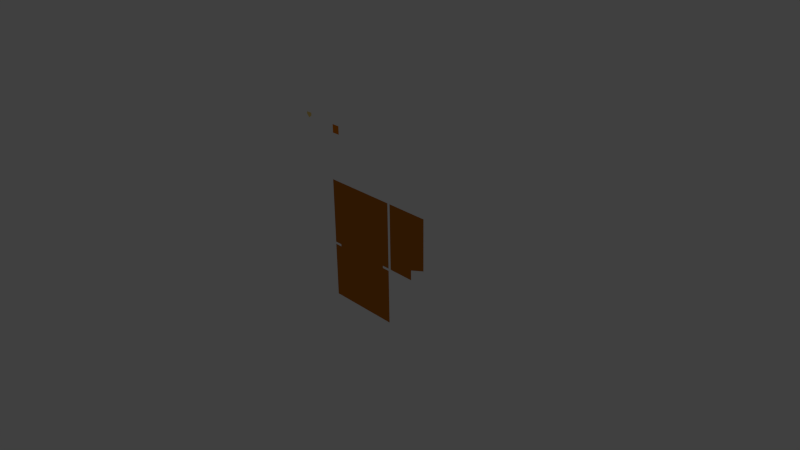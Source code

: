 # Source: EncydrosRefineryHud.blend  (saved by Blender 2.76.0; exported with 4.5.12 LTS)
import bpy
from mathutils import Matrix  # noqa: F401  (used for matrix-valued properties, if any)

bpy.ops.wm.read_factory_settings(use_empty=True)
scene = bpy.context.scene
scene.name = 'Scene'

# ---- collections
col_collection_1 = bpy.data.collections.new('Collection 1'); scene.collection.children.link(col_collection_1)

# ---- materials (node trees are filled in below, after node groups)
mat_hudmaterial1 = bpy.data.materials.new('HudMaterial1')
mat_hudmaterial1.alpha_threshold = 0.0
mat_hudmaterial1.use_transparent_shadow = False
mat_hudmaterial1.diffuse_color = (0.5382, 0.1648, 0.01166, 1.0)
mat_hudmaterial1.roughness = 0.5
mat_hudmaterial1.line_color = (0.0, 0.0, 0.0, 1.0)
mat_hudmaterial2 = bpy.data.materials.new('HudMaterial2')
mat_hudmaterial2.alpha_threshold = 0.0
mat_hudmaterial2.use_transparent_shadow = False
mat_hudmaterial2.diffuse_color = (1.0, 0.715, 0.2212, 1.0)
mat_hudmaterial2.roughness = 0.5
mat_hudmaterial2.line_color = (0.0, 0.0, 0.0, 1.0)
mat_hudbutton = bpy.data.materials.new('HudButton')
mat_hudbutton.alpha_threshold = 0.0
mat_hudbutton.use_transparent_shadow = False
mat_hudbutton.diffuse_color = (0.8, 0.2161, 0.0, 1.0)
mat_hudbutton.roughness = 0.5
mat_hudbutton.line_color = (0.0, 0.0, 0.0, 1.0)

# ---- material node trees

# ---- world
world_world = bpy.data.worlds.new('World'); scene.world = world_world
world_world.color = (0.05088, 0.05088, 0.05088)
world_world.use_sun_shadow = False
world_world.sun_shadow_jitter_overblur = 0.0
world_world.cycles.sampling_method = 'MANUAL'
world_world.cycles.sample_map_resolution = 256

# ---- cameras
cam_camera = bpy.data.cameras.new('Camera')
cam_camera.clip_end = 100.0
cam_camera.lens = 35.0
cam_camera.sensor_width = 32.0
cam_camera.sensor_height = 18.0
cam_camera.ortho_scale = 7.314
cam_camera.dof.focus_distance = 0.0
cam_camera.dof.aperture_fstop = 128.0

# ---- lights
light_lamp = bpy.data.lights.new('Lamp', 'POINT')
light_lamp.transmission_factor = 0.0
light_lamp.cutoff_distance = 30.0
light_lamp.energy = 100.0
light_lamp.shadow_buffer_clip_start = 1.001
light_lamp.shadow_soft_size = 1.0
light_lamp.shadow_maximum_resolution = 0.006
light_lamp.use_absolute_resolution = True
light_lamp.cycles.use_multiple_importance_sampling = False

# ---- meshes
me_cube_000 = bpy.data.meshes.new('Cube.000')
me_cube_000.from_pydata([(0.7285, -0.03494, 0.06416), (0.9442, -0.03494, 0.8372), (0.3568, -0.03494, 0.8372), (0.3568, -0.03494, -0.07413), (0.9442, -0.03494, 0.1377), (0.7285, -0.03494, -0.07413)], [], [(1, 4, 0, 5, 3, 2)])
me_cube_000.materials.append(mat_hudmaterial1)
me_cube_000.materials.append(mat_hudmaterial2)
me_cube_000.materials.append(mat_hudbutton)
me_cube_000.use_remesh_preserve_volume = False
me_cube_000.use_remesh_preserve_attributes = False
me_cube_000.use_mirror_vertex_groups = False
me_cube_000.update()
me_cube_006 = bpy.data.meshes.new('Cube.006')
me_cube_006.from_pydata([(-0.7188, -0.03494, -0.88), (-0.7188, -0.03494, 0.8372), (0.3185, -0.03494, 0.8372), (0.3185, -0.03494, -0.88), (-0.7188, -0.03494, -0.07413), (-0.7188, -0.03494, -0.1068), (0.3185, -0.03494, -0.07413), (0.3185, -0.03494, -0.1068), (0.2115, -0.03494, -0.1068), (0.2115, -0.03494, -0.07413), (-0.6119, -0.03494, -0.1068), (-0.6119, -0.03494, -0.07413)], [], [(2, 6, 9, 11, 4, 1), (7, 3, 0, 5, 10, 8), (8, 10, 11, 9)])
me_cube_006.materials.append(mat_hudmaterial1)
me_cube_006.materials.append(mat_hudmaterial2)
me_cube_006.materials.append(mat_hudbutton)
me_cube_006.use_remesh_preserve_volume = False
me_cube_006.use_remesh_preserve_attributes = False
me_cube_006.use_mirror_vertex_groups = False
me_cube_006.update()
me_cube_004 = bpy.data.meshes.new('Cube.004')
me_cube_004.from_pydata([(-0.04505, 0.000806, -0.0172), (-0.04505, 0.000806, 0.0172), (-0.0357, 0.000806, 0.02236), (-0.0357, 0.000806, -0.02236), (0.04505, 0.000806, 0.0172), (0.04505, 0.000806, -0.0172), (0.0357, 0.000806, -0.02236), (0.0357, 0.000806, 0.02236), (0.0, 0.000806, -0.05323)], [], [(0, 1, 2, 3), (4, 5, 6, 7), (2, 7, 6, 3), (3, 6, 8)])
me_cube_004.materials.append(mat_hudmaterial2)
me_cube_004.use_remesh_preserve_volume = False
me_cube_004.use_remesh_preserve_attributes = False
me_cube_004.use_mirror_vertex_groups = False
me_cube_004.update()
me_cube_001 = bpy.data.meshes.new('Cube.001')
me_cube_001.from_pydata([(-0.0566, 0.000806, -0.0566), (0.0566, 0.000806, -0.0566), (-0.0566, 0.000806, 0.0566), (0.0566, 0.000806, 0.0566)], [], [(2, 3, 1, 0)])
me_cube_001.materials.append(mat_hudbutton)
me_cube_001.use_remesh_preserve_volume = False
me_cube_001.use_remesh_preserve_attributes = False
me_cube_001.use_mirror_vertex_groups = False
me_cube_001.update()

# ---- objects
ob_refineryhud2 = bpy.data.objects.new('RefineryHud2', me_cube_000)
ob_refineryhud = bpy.data.objects.new('RefineryHud', me_cube_006)
ob_hudarrow = bpy.data.objects.new('HudArrow', me_cube_004)
ob_hudbutton = bpy.data.objects.new('HudButton', me_cube_001)
ob_lamp = bpy.data.objects.new('Lamp', light_lamp)
ob_camera = bpy.data.objects.new('Camera', cam_camera)

# ---- transforms, parenting, visibility, modifiers, constraints
ob_refineryhud2.location = (0.0, 0.0, 0.0)
ob_refineryhud2.lock_rotations_4d = False
ob_refineryhud2.empty_display_type = 'ARROWS'
ob_refineryhud2.lineart.crease_threshold = 0.0
ob_refineryhud.location = (0.0, 0.0, 0.0)
ob_refineryhud.lock_rotations_4d = False
ob_refineryhud.empty_display_type = 'ARROWS'
ob_refineryhud.lineart.crease_threshold = 0.0
ob_hudarrow.location = (-1.352, 0.1182, 1.536)
ob_hudarrow.lineart.crease_threshold = 0.0
ob_hudbutton.location = (-0.6547, -0.007636, 1.529)
ob_hudbutton.lineart.crease_threshold = 0.0
ob_lamp.location = (4.076, 1.005, 5.904)
ob_lamp.rotation_euler = (0.6503, 0.05522, 1.866)
ob_lamp.lock_rotations_4d = False
ob_lamp.empty_display_type = 'ARROWS'
ob_lamp.color = (0.0, 0.0, 0.0, 0.0)
ob_lamp.lineart.crease_threshold = 0.0
ob_camera.location = (7.481, -6.508, 5.344)
ob_camera.rotation_euler = (1.109, 0.01082, 0.8149)
ob_camera.lock_rotations_4d = False
ob_camera.empty_display_type = 'ARROWS'
ob_camera.color = (0.0, 0.0, 0.0, 0.0)
ob_camera.display_type = 'WIRE'
ob_camera.lineart.crease_threshold = 0.0

# ---- collection membership
col_collection_1.objects.link(ob_refineryhud2)
col_collection_1.objects.link(ob_refineryhud)
col_collection_1.objects.link(ob_hudarrow)
col_collection_1.objects.link(ob_hudbutton)
col_collection_1.objects.link(ob_lamp)
col_collection_1.objects.link(ob_camera)

# ---- scene / render settings (as saved in the file)
scene.camera = ob_camera
scene.frame_start = 1; scene.frame_end = 250; scene.frame_set(1)
scene.render.engine = 'BLENDER_EEVEE_NEXT'
scene.render.image_settings.color_mode = 'RGB'
scene.render.image_settings.compression = 90
scene.render.resolution_percentage = 50
scene.render.dither_intensity = 0.0
scene.render.bake_margin = 2
scene.render.bake_bias = 0.0
scene.cycles.use_denoising = False
scene.cycles.samples = 10
scene.cycles.sampling_pattern = 'TABULATED_SOBOL'
scene.cycles.light_sampling_threshold = 0.0
scene.cycles.use_adaptive_sampling = False
scene.cycles.use_light_tree = False
scene.cycles.blur_glossy = 0.0
scene.cycles.volume_bounces = 1
scene.cycles.pixel_filter_type = 'GAUSSIAN'
scene.cycles.sample_clamp_indirect = 0.0
scene.view_settings.view_transform = 'Standard'
bpy.context.view_layer.update()
